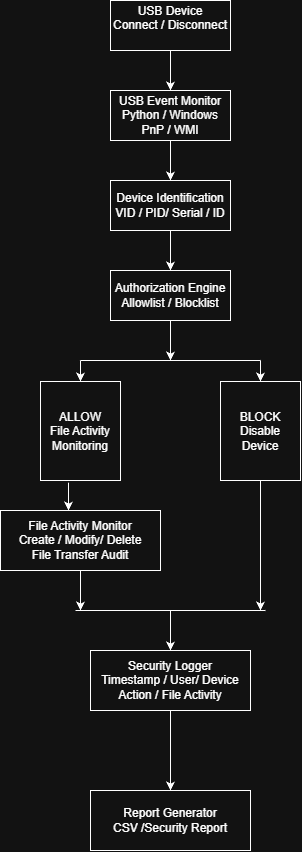

The diagram above was exported from draw.io. Its source (the exported page's mxGraphModel, read from the mxfile embedded in the PNG):
<mxGraphModel dx="1500" dy="596" grid="1" gridSize="10" guides="1" tooltips="1" connect="1" arrows="1" fold="1" page="1" pageScale="1" pageWidth="827" pageHeight="1169" math="0" shadow="0">
  <root>
    <mxCell id="0" />
    <mxCell id="1" parent="0" />
    <mxCell id="_TRaxGWQUvxBgDx9klnw-4" parent="1" style="rounded=0;whiteSpace=wrap;html=1;" value="USB Device&lt;div&gt;Connect / Disconnect &amp;nbsp;&lt;/div&gt;" vertex="1">
      <mxGeometry height="50" width="120" x="340" y="230" as="geometry" />
    </mxCell>
    <mxCell id="_TRaxGWQUvxBgDx9klnw-5" parent="1" style="rounded=0;whiteSpace=wrap;html=1;" value="USB Event Monitor&lt;div&gt;Python / Windows&lt;/div&gt;&lt;div&gt;PnP / WMI&lt;/div&gt;" vertex="1">
      <mxGeometry height="50" width="120" x="340" y="320" as="geometry" />
    </mxCell>
    <mxCell id="_TRaxGWQUvxBgDx9klnw-6" parent="1" style="rounded=0;whiteSpace=wrap;html=1;" value="Device Identification&lt;div&gt;VID / PID/ Serial / ID&lt;/div&gt;" vertex="1">
      <mxGeometry height="50" width="120" x="340" y="410" as="geometry" />
    </mxCell>
    <mxCell id="_TRaxGWQUvxBgDx9klnw-7" parent="1" style="rounded=0;whiteSpace=wrap;html=1;" value="Authorization Engine&lt;div&gt;Allowlist / Blocklist&lt;/div&gt;" vertex="1">
      <mxGeometry height="50" width="120" x="340" y="500" as="geometry" />
    </mxCell>
    <mxCell id="_TRaxGWQUvxBgDx9klnw-8" parent="1" style="rounded=0;whiteSpace=wrap;html=1;" value="&lt;div&gt;ALLOW&lt;/div&gt;&lt;div&gt;File Activity Monitoring&lt;/div&gt;" vertex="1">
      <mxGeometry height="99" width="80" x="270" y="611" as="geometry" />
    </mxCell>
    <mxCell id="_TRaxGWQUvxBgDx9klnw-9" parent="1" style="rounded=0;whiteSpace=wrap;html=1;" value="BLOCK&lt;div&gt;Disable&lt;/div&gt;&lt;div&gt;Device&lt;/div&gt;" vertex="1">
      <mxGeometry height="99" width="80" x="450" y="611" as="geometry" />
    </mxCell>
    <mxCell id="_TRaxGWQUvxBgDx9klnw-10" parent="1" style="rounded=0;whiteSpace=wrap;html=1;" value="Security Logger&lt;div&gt;Timestamp / User/ Device&lt;/div&gt;&lt;div&gt;Action / File Activity&lt;/div&gt;" vertex="1">
      <mxGeometry height="60" width="160" x="320" y="880" as="geometry" />
    </mxCell>
    <mxCell id="_TRaxGWQUvxBgDx9klnw-11" parent="1" style="rounded=0;whiteSpace=wrap;html=1;" value="Report Generator&lt;div&gt;CSV /Security Report&lt;/div&gt;" vertex="1">
      <mxGeometry height="60" width="160" x="320" y="1020" as="geometry" />
    </mxCell>
    <mxCell id="_TRaxGWQUvxBgDx9klnw-12" edge="1" parent="1" source="_TRaxGWQUvxBgDx9klnw-4" style="endArrow=classic;html=1;rounded=0;exitX=0.5;exitY=1;exitDx=0;exitDy=0;entryX=0.5;entryY=0;entryDx=0;entryDy=0;" target="_TRaxGWQUvxBgDx9klnw-5" value="">
      <mxGeometry height="50" relative="1" width="50" as="geometry">
        <mxPoint x="390" y="350" as="sourcePoint" />
        <mxPoint x="440" y="300" as="targetPoint" />
      </mxGeometry>
    </mxCell>
    <mxCell id="_TRaxGWQUvxBgDx9klnw-13" edge="1" parent="1" source="_TRaxGWQUvxBgDx9klnw-5" style="endArrow=classic;html=1;rounded=0;exitX=0.5;exitY=1;exitDx=0;exitDy=0;entryX=0.5;entryY=0;entryDx=0;entryDy=0;" target="_TRaxGWQUvxBgDx9klnw-6" value="">
      <mxGeometry height="50" relative="1" width="50" as="geometry">
        <mxPoint x="390" y="450" as="sourcePoint" />
        <mxPoint x="440" y="400" as="targetPoint" />
      </mxGeometry>
    </mxCell>
    <mxCell id="_TRaxGWQUvxBgDx9klnw-14" edge="1" parent="1" source="_TRaxGWQUvxBgDx9klnw-6" style="endArrow=classic;html=1;rounded=0;entryX=0.5;entryY=0;entryDx=0;entryDy=0;exitX=0.5;exitY=1;exitDx=0;exitDy=0;" target="_TRaxGWQUvxBgDx9klnw-7" value="">
      <mxGeometry height="50" relative="1" width="50" as="geometry">
        <mxPoint x="390" y="450" as="sourcePoint" />
        <mxPoint x="440" y="400" as="targetPoint" />
      </mxGeometry>
    </mxCell>
    <mxCell id="_TRaxGWQUvxBgDx9klnw-15" edge="1" parent="1" style="endArrow=none;html=1;rounded=0;" value="">
      <mxGeometry height="50" relative="1" width="50" as="geometry">
        <mxPoint x="310" y="590" as="sourcePoint" />
        <mxPoint x="490" y="590" as="targetPoint" />
      </mxGeometry>
    </mxCell>
    <mxCell id="_TRaxGWQUvxBgDx9klnw-16" edge="1" parent="1" style="endArrow=classic;html=1;rounded=0;entryX=0.5;entryY=0;entryDx=0;entryDy=0;" target="_TRaxGWQUvxBgDx9klnw-8" value="">
      <mxGeometry height="50" relative="1" width="50" as="geometry">
        <mxPoint x="310" y="590" as="sourcePoint" />
        <mxPoint x="390" y="700" as="targetPoint" />
      </mxGeometry>
    </mxCell>
    <mxCell id="_TRaxGWQUvxBgDx9klnw-17" edge="1" parent="1" style="endArrow=classic;html=1;rounded=0;entryX=0.5;entryY=0;entryDx=0;entryDy=0;" target="_TRaxGWQUvxBgDx9klnw-9" value="">
      <mxGeometry height="50" relative="1" width="50" as="geometry">
        <mxPoint x="490" y="590" as="sourcePoint" />
        <mxPoint x="390" y="690" as="targetPoint" />
      </mxGeometry>
    </mxCell>
    <mxCell id="_TRaxGWQUvxBgDx9klnw-18" edge="1" parent="1" source="_TRaxGWQUvxBgDx9klnw-7" style="endArrow=classic;html=1;rounded=0;exitX=0.5;exitY=1;exitDx=0;exitDy=0;" value="">
      <mxGeometry height="50" relative="1" width="50" as="geometry">
        <mxPoint x="390" y="650" as="sourcePoint" />
        <mxPoint x="400" y="590" as="targetPoint" />
      </mxGeometry>
    </mxCell>
    <mxCell id="_TRaxGWQUvxBgDx9klnw-19" edge="1" parent="1" style="endArrow=none;html=1;rounded=0;" value="">
      <mxGeometry height="50" relative="1" width="50" as="geometry">
        <Array as="points" />
        <mxPoint x="305" y="840" as="sourcePoint" />
        <mxPoint x="495" y="840" as="targetPoint" />
      </mxGeometry>
    </mxCell>
    <mxCell id="_TRaxGWQUvxBgDx9klnw-20" edge="1" parent="1" source="_TRaxGWQUvxBgDx9klnw-8" style="endArrow=classic;html=1;rounded=0;exitX=0.35;exitY=1.022;exitDx=0;exitDy=0;exitPerimeter=0;" value="">
      <mxGeometry height="50" relative="1" width="50" as="geometry">
        <mxPoint x="390" y="850" as="sourcePoint" />
        <mxPoint x="298" y="740" as="targetPoint" />
      </mxGeometry>
    </mxCell>
    <mxCell id="_TRaxGWQUvxBgDx9klnw-21" edge="1" parent="1" source="_TRaxGWQUvxBgDx9klnw-9" style="endArrow=classic;html=1;rounded=0;exitX=0.5;exitY=1;exitDx=0;exitDy=0;" value="">
      <mxGeometry height="50" relative="1" width="50" as="geometry">
        <mxPoint x="390" y="850" as="sourcePoint" />
        <mxPoint x="490" y="840" as="targetPoint" />
      </mxGeometry>
    </mxCell>
    <mxCell id="_TRaxGWQUvxBgDx9klnw-22" edge="1" parent="1" source="_TRaxGWQUvxBgDx9klnw-10" style="endArrow=classic;html=1;rounded=0;entryX=0.5;entryY=0;entryDx=0;entryDy=0;exitX=0.5;exitY=1;exitDx=0;exitDy=0;" target="_TRaxGWQUvxBgDx9klnw-11" value="">
      <mxGeometry height="50" relative="1" width="50" as="geometry">
        <mxPoint x="390" y="840" as="sourcePoint" />
        <mxPoint x="440" y="800" as="targetPoint" />
      </mxGeometry>
    </mxCell>
    <mxCell id="_TRaxGWQUvxBgDx9klnw-23" edge="1" parent="1" style="endArrow=classic;html=1;rounded=0;entryX=0.5;entryY=0;entryDx=0;entryDy=0;" target="_TRaxGWQUvxBgDx9klnw-10" value="">
      <mxGeometry height="50" relative="1" width="50" as="geometry">
        <mxPoint x="400" y="840" as="sourcePoint" />
        <mxPoint x="440" y="800" as="targetPoint" />
      </mxGeometry>
    </mxCell>
    <mxCell id="_TRaxGWQUvxBgDx9klnw-24" parent="1" style="rounded=0;whiteSpace=wrap;html=1;" value="File Activity Monitor&lt;div&gt;Create / Modify/ Delete&lt;/div&gt;&lt;div&gt;File Transfer Audit&lt;/div&gt;" vertex="1">
      <mxGeometry height="60" width="160" x="230" y="740" as="geometry" />
    </mxCell>
    <mxCell id="_TRaxGWQUvxBgDx9klnw-25" edge="1" parent="1" source="_TRaxGWQUvxBgDx9klnw-24" style="endArrow=classic;html=1;rounded=0;exitX=0.5;exitY=1;exitDx=0;exitDy=0;" value="">
      <mxGeometry height="50" relative="1" width="50" as="geometry">
        <mxPoint x="310" y="840" as="sourcePoint" />
        <mxPoint x="310" y="840" as="targetPoint" />
      </mxGeometry>
    </mxCell>
  </root>
</mxGraphModel>